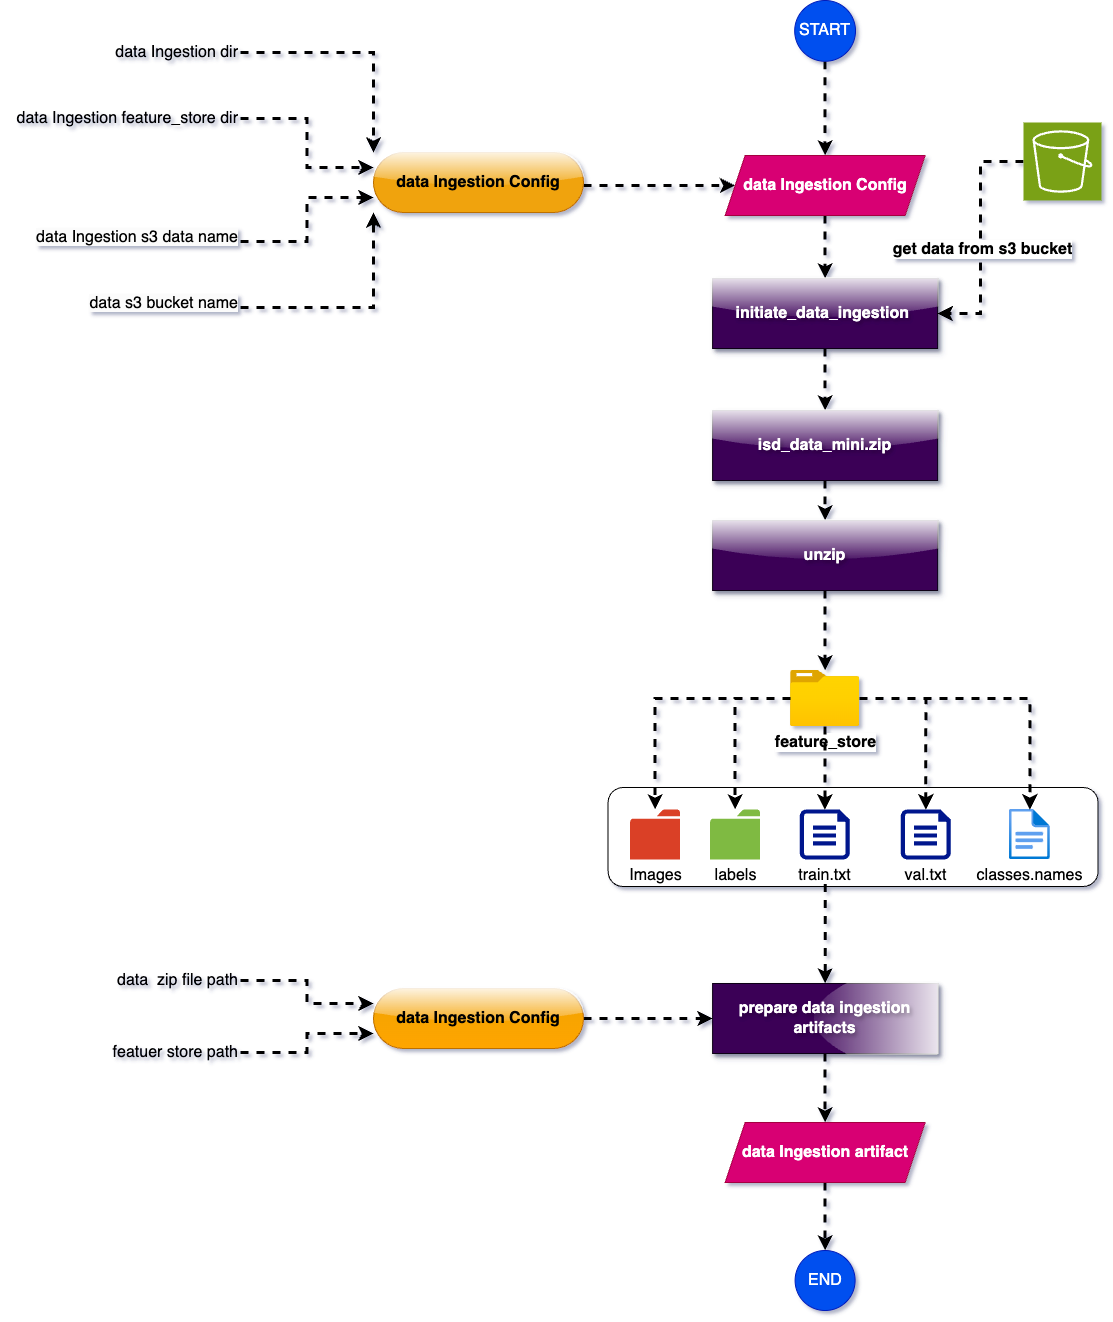

The diagram above was exported from draw.io. Its source (the exported page's mxGraphModel, read from the mxfile embedded in the PNG):
<mxGraphModel dx="2052" dy="1144" grid="0" gridSize="10" guides="1" tooltips="1" connect="1" arrows="1" fold="1" page="0" pageScale="1" pageWidth="827" pageHeight="1169" math="0" shadow="0">
  <root>
    <mxCell id="0" />
    <mxCell id="1" parent="0" />
    <mxCell id="IB9tYPGDq3GcXbUP5HRn-71" value="" style="group" vertex="1" connectable="0" parent="1">
      <mxGeometry x="155" y="518" width="1101" height="1310" as="geometry" />
    </mxCell>
    <mxCell id="IB9tYPGDq3GcXbUP5HRn-31" style="edgeStyle=orthogonalEdgeStyle;rounded=0;orthogonalLoop=1;jettySize=auto;html=1;entryX=0;entryY=0.5;entryDx=0;entryDy=0;strokeColor=default;strokeWidth=3;align=center;verticalAlign=middle;fontFamily=Helvetica;fontSize=16;fontColor=default;labelBackgroundColor=default;endArrow=classic;flowAnimation=1;" edge="1" parent="IB9tYPGDq3GcXbUP5HRn-71" source="IB9tYPGDq3GcXbUP5HRn-2" target="IB9tYPGDq3GcXbUP5HRn-4">
      <mxGeometry relative="1" as="geometry">
        <Array as="points">
          <mxPoint x="545" y="185" />
        </Array>
      </mxGeometry>
    </mxCell>
    <mxCell id="IB9tYPGDq3GcXbUP5HRn-2" value="data Ingestion Config" style="rounded=1;whiteSpace=wrap;html=1;arcSize=50;fillColor=#f0a30a;strokeColor=#BD7000;fontStyle=1;glass=1;fontSize=16;fontColor=#000000;" vertex="1" parent="IB9tYPGDq3GcXbUP5HRn-71">
      <mxGeometry x="373" y="152" width="210" height="60" as="geometry" />
    </mxCell>
    <mxCell id="IB9tYPGDq3GcXbUP5HRn-41" style="edgeStyle=orthogonalEdgeStyle;rounded=0;orthogonalLoop=1;jettySize=auto;html=1;flowAnimation=1;strokeWidth=3;fontSize=16;" edge="1" parent="IB9tYPGDq3GcXbUP5HRn-71" source="IB9tYPGDq3GcXbUP5HRn-4" target="IB9tYPGDq3GcXbUP5HRn-5">
      <mxGeometry relative="1" as="geometry" />
    </mxCell>
    <mxCell id="IB9tYPGDq3GcXbUP5HRn-4" value="data Ingestion Config" style="shape=parallelogram;perimeter=parallelogramPerimeter;whiteSpace=wrap;html=1;fixedSize=1;fillColor=#d80073;fontColor=#ffffff;strokeColor=#A50040;shadow=0;textShadow=0;fontStyle=1;fontSize=16;" vertex="1" parent="IB9tYPGDq3GcXbUP5HRn-71">
      <mxGeometry x="724.605" y="155" width="200" height="60" as="geometry" />
    </mxCell>
    <mxCell id="IB9tYPGDq3GcXbUP5HRn-42" style="edgeStyle=orthogonalEdgeStyle;rounded=0;orthogonalLoop=1;jettySize=auto;html=1;entryX=0.5;entryY=0;entryDx=0;entryDy=0;flowAnimation=1;strokeWidth=3;fontSize=16;" edge="1" parent="IB9tYPGDq3GcXbUP5HRn-71" source="IB9tYPGDq3GcXbUP5HRn-5" target="IB9tYPGDq3GcXbUP5HRn-6">
      <mxGeometry relative="1" as="geometry" />
    </mxCell>
    <mxCell id="IB9tYPGDq3GcXbUP5HRn-5" value="initiate_data_ingestion&amp;nbsp;" style="rounded=1;whiteSpace=wrap;html=1;arcSize=0;fillColor=#3a0057;strokeColor=#0e0113;fontColor=#ffffff;fontStyle=1;glass=1;shadow=1;textShadow=1;fontSize=16;" vertex="1" parent="IB9tYPGDq3GcXbUP5HRn-71">
      <mxGeometry x="712.105" y="278" width="225" height="70" as="geometry" />
    </mxCell>
    <mxCell id="IB9tYPGDq3GcXbUP5HRn-43" style="edgeStyle=orthogonalEdgeStyle;rounded=0;orthogonalLoop=1;jettySize=auto;html=1;entryX=0.5;entryY=0;entryDx=0;entryDy=0;flowAnimation=1;strokeWidth=3;fontSize=16;" edge="1" parent="IB9tYPGDq3GcXbUP5HRn-71" source="IB9tYPGDq3GcXbUP5HRn-6" target="IB9tYPGDq3GcXbUP5HRn-7">
      <mxGeometry relative="1" as="geometry" />
    </mxCell>
    <mxCell id="IB9tYPGDq3GcXbUP5HRn-6" value="isd_data_mini.zip" style="rounded=1;whiteSpace=wrap;html=1;arcSize=0;fillColor=#3a0057;strokeColor=#0e0113;fontColor=#ffffff;fontStyle=1;glass=1;shadow=1;textShadow=1;fontSize=16;" vertex="1" parent="IB9tYPGDq3GcXbUP5HRn-71">
      <mxGeometry x="712.105" y="410" width="225" height="70" as="geometry" />
    </mxCell>
    <mxCell id="IB9tYPGDq3GcXbUP5HRn-44" style="edgeStyle=orthogonalEdgeStyle;rounded=0;orthogonalLoop=1;jettySize=auto;html=1;flowAnimation=1;strokeWidth=3;fontSize=16;" edge="1" parent="IB9tYPGDq3GcXbUP5HRn-71" source="IB9tYPGDq3GcXbUP5HRn-7" target="IB9tYPGDq3GcXbUP5HRn-8">
      <mxGeometry relative="1" as="geometry" />
    </mxCell>
    <mxCell id="IB9tYPGDq3GcXbUP5HRn-7" value="unzip" style="rounded=1;whiteSpace=wrap;html=1;arcSize=0;fillColor=#3a0057;strokeColor=#0e0113;fontColor=#ffffff;fontStyle=1;glass=1;shadow=1;textShadow=1;fontSize=16;" vertex="1" parent="IB9tYPGDq3GcXbUP5HRn-71">
      <mxGeometry x="712.105" y="520" width="225" height="70" as="geometry" />
    </mxCell>
    <mxCell id="IB9tYPGDq3GcXbUP5HRn-8" value="&lt;b&gt;feature_store&lt;/b&gt;" style="image;aspect=fixed;html=1;points=[];align=center;fontSize=16;image=img/lib/azure2/general/Folder_Blank.svg;" vertex="1" parent="IB9tYPGDq3GcXbUP5HRn-71">
      <mxGeometry x="790.105" y="670" width="69" height="56.00000000000001" as="geometry" />
    </mxCell>
    <mxCell id="IB9tYPGDq3GcXbUP5HRn-48" style="edgeStyle=orthogonalEdgeStyle;rounded=0;orthogonalLoop=1;jettySize=auto;html=1;entryX=0.5;entryY=0;entryDx=0;entryDy=0;flowAnimation=1;strokeWidth=3;fontSize=16;" edge="1" parent="IB9tYPGDq3GcXbUP5HRn-71" source="IB9tYPGDq3GcXbUP5HRn-23" target="IB9tYPGDq3GcXbUP5HRn-24">
      <mxGeometry relative="1" as="geometry" />
    </mxCell>
    <mxCell id="IB9tYPGDq3GcXbUP5HRn-23" value="prepare data ingestion artifacts" style="rounded=1;whiteSpace=wrap;html=1;arcSize=0;fillColor=#3a0057;strokeColor=#0e0113;fontColor=#ffffff;fontStyle=1;direction=south;glass=1;shadow=1;textShadow=1;align=center;verticalAlign=middle;fontFamily=Helvetica;fontSize=16;" vertex="1" parent="IB9tYPGDq3GcXbUP5HRn-71">
      <mxGeometry x="712.105" y="983" width="225" height="70" as="geometry" />
    </mxCell>
    <mxCell id="IB9tYPGDq3GcXbUP5HRn-66" style="edgeStyle=orthogonalEdgeStyle;rounded=0;orthogonalLoop=1;jettySize=auto;html=1;entryX=0.5;entryY=0;entryDx=0;entryDy=0;flowAnimation=1;strokeWidth=3;fontSize=16;" edge="1" parent="IB9tYPGDq3GcXbUP5HRn-71" source="IB9tYPGDq3GcXbUP5HRn-24" target="IB9tYPGDq3GcXbUP5HRn-65">
      <mxGeometry relative="1" as="geometry" />
    </mxCell>
    <mxCell id="IB9tYPGDq3GcXbUP5HRn-24" value="data Ingestion artifact" style="shape=parallelogram;perimeter=parallelogramPerimeter;whiteSpace=wrap;html=1;fixedSize=1;fillColor=#d80073;fontColor=#ffffff;strokeColor=#A50040;shadow=0;textShadow=0;fontStyle=1;fontSize=16;" vertex="1" parent="IB9tYPGDq3GcXbUP5HRn-71">
      <mxGeometry x="724.605" y="1122" width="200" height="60" as="geometry" />
    </mxCell>
    <mxCell id="IB9tYPGDq3GcXbUP5HRn-30" style="edgeStyle=orthogonalEdgeStyle;rounded=0;orthogonalLoop=1;jettySize=auto;html=1;entryX=1;entryY=0.5;entryDx=0;entryDy=0;flowAnimation=1;strokeWidth=3;fontSize=16;" edge="1" parent="IB9tYPGDq3GcXbUP5HRn-71" source="IB9tYPGDq3GcXbUP5HRn-25" target="IB9tYPGDq3GcXbUP5HRn-5">
      <mxGeometry relative="1" as="geometry" />
    </mxCell>
    <mxCell id="IB9tYPGDq3GcXbUP5HRn-56" value="&lt;b&gt;get data from s3 bucket&lt;/b&gt;" style="edgeLabel;html=1;align=center;verticalAlign=middle;resizable=0;points=[];fontSize=16;" vertex="1" connectable="0" parent="IB9tYPGDq3GcXbUP5HRn-30">
      <mxGeometry x="0.0976" y="1" relative="1" as="geometry">
        <mxPoint as="offset" />
      </mxGeometry>
    </mxCell>
    <mxCell id="IB9tYPGDq3GcXbUP5HRn-25" value="" style="sketch=0;points=[[0,0,0],[0.25,0,0],[0.5,0,0],[0.75,0,0],[1,0,0],[0,1,0],[0.25,1,0],[0.5,1,0],[0.75,1,0],[1,1,0],[0,0.25,0],[0,0.5,0],[0,0.75,0],[1,0.25,0],[1,0.5,0],[1,0.75,0]];outlineConnect=0;fontColor=#232F3E;fillColor=#7AA116;strokeColor=#ffffff;dashed=0;verticalLabelPosition=bottom;verticalAlign=top;align=center;html=1;fontSize=16;fontStyle=0;aspect=fixed;shape=mxgraph.aws4.resourceIcon;resIcon=mxgraph.aws4.s3;" vertex="1" parent="IB9tYPGDq3GcXbUP5HRn-71">
      <mxGeometry x="1023" y="122" width="78" height="78" as="geometry" />
    </mxCell>
    <mxCell id="IB9tYPGDq3GcXbUP5HRn-29" value="" style="group;glass=0;fontSize=16;" vertex="1" connectable="0" parent="IB9tYPGDq3GcXbUP5HRn-71">
      <mxGeometry x="619.605" y="799" width="478" height="87" as="geometry" />
    </mxCell>
    <mxCell id="IB9tYPGDq3GcXbUP5HRn-22" value="" style="rounded=1;whiteSpace=wrap;html=1;fontSize=16;glass=0;shadow=0;textShadow=0;" vertex="1" parent="IB9tYPGDq3GcXbUP5HRn-29">
      <mxGeometry x="-12" y="-12" width="490" height="99" as="geometry" />
    </mxCell>
    <mxCell id="IB9tYPGDq3GcXbUP5HRn-28" value="" style="group;fontSize=16;" vertex="1" connectable="0" parent="IB9tYPGDq3GcXbUP5HRn-29">
      <mxGeometry x="10" y="10" width="424.71000000000004" height="50" as="geometry" />
    </mxCell>
    <mxCell id="IB9tYPGDq3GcXbUP5HRn-9" value="Images" style="sketch=0;pointerEvents=1;shadow=0;dashed=0;html=1;strokeColor=none;labelPosition=center;verticalLabelPosition=bottom;verticalAlign=top;outlineConnect=0;align=center;shape=mxgraph.office.concepts.folder;fillColor=#DA4026;flipV=0;fontSize=16;" vertex="1" parent="IB9tYPGDq3GcXbUP5HRn-28">
      <mxGeometry width="50" height="50" as="geometry" />
    </mxCell>
    <mxCell id="IB9tYPGDq3GcXbUP5HRn-10" value="labels" style="sketch=0;pointerEvents=1;shadow=0;dashed=0;html=1;strokeColor=none;labelPosition=center;verticalLabelPosition=bottom;verticalAlign=top;outlineConnect=0;align=center;shape=mxgraph.office.concepts.folder;fillColor=#7FBA42;flipV=0;fontSize=16;" vertex="1" parent="IB9tYPGDq3GcXbUP5HRn-28">
      <mxGeometry x="80" width="50" height="50" as="geometry" />
    </mxCell>
    <mxCell id="IB9tYPGDq3GcXbUP5HRn-13" value="val.txt" style="sketch=0;aspect=fixed;pointerEvents=1;shadow=0;dashed=0;html=1;strokeColor=none;labelPosition=center;verticalLabelPosition=bottom;verticalAlign=top;align=center;fillColor=#00188D;shape=mxgraph.azure.file;flipV=0;fontSize=16;" vertex="1" parent="IB9tYPGDq3GcXbUP5HRn-28">
      <mxGeometry x="270.71000000000004" width="50" height="50" as="geometry" />
    </mxCell>
    <mxCell id="IB9tYPGDq3GcXbUP5HRn-14" value="train.txt" style="sketch=0;aspect=fixed;pointerEvents=1;shadow=0;dashed=0;html=1;strokeColor=none;labelPosition=center;verticalLabelPosition=bottom;verticalAlign=top;align=center;fillColor=#00188D;shape=mxgraph.azure.file;flipV=0;fontSize=16;" vertex="1" parent="IB9tYPGDq3GcXbUP5HRn-28">
      <mxGeometry x="169.71000000000004" width="50" height="50" as="geometry" />
    </mxCell>
    <mxCell id="IB9tYPGDq3GcXbUP5HRn-15" value="classes.names" style="image;aspect=fixed;html=1;points=[];align=center;fontSize=16;image=img/lib/azure2/general/File.svg;flipV=0;" vertex="1" parent="IB9tYPGDq3GcXbUP5HRn-28">
      <mxGeometry x="374.71000000000004" width="50" height="50" as="geometry" />
    </mxCell>
    <mxCell id="IB9tYPGDq3GcXbUP5HRn-40" style="edgeStyle=orthogonalEdgeStyle;rounded=0;orthogonalLoop=1;jettySize=auto;html=1;entryX=0;entryY=0;entryDx=0;entryDy=0;flowAnimation=1;strokeWidth=3;fontSize=16;" edge="1" parent="IB9tYPGDq3GcXbUP5HRn-71" source="IB9tYPGDq3GcXbUP5HRn-32" target="IB9tYPGDq3GcXbUP5HRn-2">
      <mxGeometry relative="1" as="geometry" />
    </mxCell>
    <mxCell id="IB9tYPGDq3GcXbUP5HRn-32" value="data Ingestion dir" style="text;html=1;align=right;verticalAlign=middle;whiteSpace=wrap;rounded=0;fontSize=16;" vertex="1" parent="IB9tYPGDq3GcXbUP5HRn-71">
      <mxGeometry y="32" width="240" height="40" as="geometry" />
    </mxCell>
    <mxCell id="IB9tYPGDq3GcXbUP5HRn-39" style="edgeStyle=orthogonalEdgeStyle;rounded=0;orthogonalLoop=1;jettySize=auto;html=1;entryX=0;entryY=0.25;entryDx=0;entryDy=0;flowAnimation=1;strokeWidth=3;fontSize=16;" edge="1" parent="IB9tYPGDq3GcXbUP5HRn-71" source="IB9tYPGDq3GcXbUP5HRn-33" target="IB9tYPGDq3GcXbUP5HRn-2">
      <mxGeometry relative="1" as="geometry" />
    </mxCell>
    <mxCell id="IB9tYPGDq3GcXbUP5HRn-33" value="data Ingestion feature_store dir" style="text;html=1;align=right;verticalAlign=middle;whiteSpace=wrap;rounded=0;fontSize=16;" vertex="1" parent="IB9tYPGDq3GcXbUP5HRn-71">
      <mxGeometry y="98" width="240" height="40" as="geometry" />
    </mxCell>
    <mxCell id="IB9tYPGDq3GcXbUP5HRn-38" style="edgeStyle=orthogonalEdgeStyle;rounded=0;orthogonalLoop=1;jettySize=auto;html=1;entryX=0;entryY=0.75;entryDx=0;entryDy=0;flowAnimation=1;strokeWidth=3;fontSize=16;" edge="1" parent="IB9tYPGDq3GcXbUP5HRn-71" source="IB9tYPGDq3GcXbUP5HRn-34" target="IB9tYPGDq3GcXbUP5HRn-2">
      <mxGeometry relative="1" as="geometry">
        <mxPoint x="485" y="200" as="targetPoint" />
      </mxGeometry>
    </mxCell>
    <mxCell id="IB9tYPGDq3GcXbUP5HRn-34" value="&lt;span style=&quot;color: rgb(0, 0, 0); font-family: Helvetica; font-size: 16px; font-style: normal; font-variant-ligatures: normal; font-variant-caps: normal; font-weight: 400; letter-spacing: normal; orphans: 2; text-indent: 0px; text-transform: none; widows: 2; word-spacing: 0px; -webkit-text-stroke-width: 0px; white-space: normal; background-color: rgb(251, 251, 251); text-decoration-thickness: initial; text-decoration-style: initial; text-decoration-color: initial; float: none; display: inline !important;&quot;&gt;data Ingestion s3 data name&lt;/span&gt;" style="text;whiteSpace=wrap;html=1;align=right;fontSize=16;" vertex="1" parent="IB9tYPGDq3GcXbUP5HRn-71">
      <mxGeometry y="221" width="240" height="40" as="geometry" />
    </mxCell>
    <mxCell id="IB9tYPGDq3GcXbUP5HRn-37" style="edgeStyle=orthogonalEdgeStyle;rounded=0;orthogonalLoop=1;jettySize=auto;html=1;entryX=0;entryY=1;entryDx=0;entryDy=0;flowAnimation=1;strokeWidth=3;fontSize=16;" edge="1" parent="IB9tYPGDq3GcXbUP5HRn-71" source="IB9tYPGDq3GcXbUP5HRn-36" target="IB9tYPGDq3GcXbUP5HRn-2">
      <mxGeometry relative="1" as="geometry" />
    </mxCell>
    <mxCell id="IB9tYPGDq3GcXbUP5HRn-36" value="&lt;span style=&quot;color: rgb(0, 0, 0); font-family: Helvetica; font-size: 16px; font-style: normal; font-variant-ligatures: normal; font-variant-caps: normal; font-weight: 400; letter-spacing: normal; orphans: 2; text-indent: 0px; text-transform: none; widows: 2; word-spacing: 0px; -webkit-text-stroke-width: 0px; white-space: normal; background-color: rgb(251, 251, 251); text-decoration-thickness: initial; text-decoration-style: initial; text-decoration-color: initial; float: none; display: inline !important;&quot;&gt;data s3 bucket name&lt;/span&gt;" style="text;whiteSpace=wrap;html=1;align=right;fontSize=16;" vertex="1" parent="IB9tYPGDq3GcXbUP5HRn-71">
      <mxGeometry y="287" width="240" height="40" as="geometry" />
    </mxCell>
    <mxCell id="IB9tYPGDq3GcXbUP5HRn-53" style="edgeStyle=orthogonalEdgeStyle;rounded=0;orthogonalLoop=1;jettySize=auto;html=1;entryX=0.5;entryY=0;entryDx=0;entryDy=0;entryPerimeter=0;flowAnimation=1;strokeWidth=3;fontSize=16;" edge="1" parent="IB9tYPGDq3GcXbUP5HRn-71" source="IB9tYPGDq3GcXbUP5HRn-8" target="IB9tYPGDq3GcXbUP5HRn-14">
      <mxGeometry relative="1" as="geometry" />
    </mxCell>
    <mxCell id="IB9tYPGDq3GcXbUP5HRn-54" style="edgeStyle=orthogonalEdgeStyle;rounded=0;orthogonalLoop=1;jettySize=auto;html=1;entryX=0.5;entryY=0;entryDx=0;entryDy=0;entryPerimeter=0;strokeColor=default;strokeWidth=3;align=center;verticalAlign=middle;fontFamily=Helvetica;fontSize=16;fontColor=default;labelBackgroundColor=default;endArrow=classic;flowAnimation=1;" edge="1" parent="IB9tYPGDq3GcXbUP5HRn-71" source="IB9tYPGDq3GcXbUP5HRn-8" target="IB9tYPGDq3GcXbUP5HRn-13">
      <mxGeometry relative="1" as="geometry" />
    </mxCell>
    <mxCell id="IB9tYPGDq3GcXbUP5HRn-64" style="edgeStyle=orthogonalEdgeStyle;rounded=0;orthogonalLoop=1;jettySize=auto;html=1;entryX=0.5;entryY=1;entryDx=0;entryDy=0;flowAnimation=1;strokeWidth=3;fontSize=16;" edge="1" parent="IB9tYPGDq3GcXbUP5HRn-71" source="IB9tYPGDq3GcXbUP5HRn-57" target="IB9tYPGDq3GcXbUP5HRn-23">
      <mxGeometry relative="1" as="geometry" />
    </mxCell>
    <mxCell id="IB9tYPGDq3GcXbUP5HRn-57" value="data Ingestion Config" style="rounded=1;whiteSpace=wrap;html=1;arcSize=50;strokeColor=#BD7000;fillColor=#f0a30a;gradientColor=#ffa500;glass=1;fontSize=16;align=center;verticalAlign=middle;fontFamily=Helvetica;fontColor=#000000;fontStyle=1;" vertex="1" parent="IB9tYPGDq3GcXbUP5HRn-71">
      <mxGeometry x="373" y="988" width="210" height="60" as="geometry" />
    </mxCell>
    <mxCell id="IB9tYPGDq3GcXbUP5HRn-61" style="edgeStyle=orthogonalEdgeStyle;rounded=0;orthogonalLoop=1;jettySize=auto;html=1;entryX=0;entryY=0.25;entryDx=0;entryDy=0;flowAnimation=1;strokeWidth=3;fontSize=16;" edge="1" parent="IB9tYPGDq3GcXbUP5HRn-71" source="IB9tYPGDq3GcXbUP5HRn-59" target="IB9tYPGDq3GcXbUP5HRn-57">
      <mxGeometry relative="1" as="geometry" />
    </mxCell>
    <mxCell id="IB9tYPGDq3GcXbUP5HRn-59" value="data&amp;nbsp; zip file path" style="text;html=1;align=right;verticalAlign=middle;whiteSpace=wrap;rounded=0;fontSize=16;" vertex="1" parent="IB9tYPGDq3GcXbUP5HRn-71">
      <mxGeometry y="960" width="240" height="40" as="geometry" />
    </mxCell>
    <mxCell id="IB9tYPGDq3GcXbUP5HRn-62" style="edgeStyle=orthogonalEdgeStyle;rounded=0;orthogonalLoop=1;jettySize=auto;html=1;entryX=0;entryY=0.75;entryDx=0;entryDy=0;flowAnimation=1;strokeWidth=3;fontSize=16;" edge="1" parent="IB9tYPGDq3GcXbUP5HRn-71" source="IB9tYPGDq3GcXbUP5HRn-60" target="IB9tYPGDq3GcXbUP5HRn-57">
      <mxGeometry relative="1" as="geometry" />
    </mxCell>
    <mxCell id="IB9tYPGDq3GcXbUP5HRn-60" value="featuer store path" style="text;html=1;align=right;verticalAlign=middle;whiteSpace=wrap;rounded=0;fontSize=16;" vertex="1" parent="IB9tYPGDq3GcXbUP5HRn-71">
      <mxGeometry y="1032" width="240" height="40" as="geometry" />
    </mxCell>
    <mxCell id="IB9tYPGDq3GcXbUP5HRn-63" style="edgeStyle=orthogonalEdgeStyle;rounded=0;orthogonalLoop=1;jettySize=auto;html=1;entryX=0;entryY=0.5;entryDx=0;entryDy=0;exitX=0.443;exitY=0.976;exitDx=0;exitDy=0;exitPerimeter=0;flowAnimation=1;strokeWidth=3;fontSize=16;" edge="1" parent="IB9tYPGDq3GcXbUP5HRn-71" source="IB9tYPGDq3GcXbUP5HRn-22" target="IB9tYPGDq3GcXbUP5HRn-23">
      <mxGeometry relative="1" as="geometry" />
    </mxCell>
    <mxCell id="IB9tYPGDq3GcXbUP5HRn-65" value="END" style="ellipse;whiteSpace=wrap;html=1;aspect=fixed;strokeColor=#001DBC;align=center;verticalAlign=middle;fontFamily=Helvetica;fontSize=16;fontColor=#ffffff;fillColor=#0050ef;" vertex="1" parent="IB9tYPGDq3GcXbUP5HRn-71">
      <mxGeometry x="794.605" y="1250" width="60" height="60" as="geometry" />
    </mxCell>
    <mxCell id="IB9tYPGDq3GcXbUP5HRn-69" style="edgeStyle=orthogonalEdgeStyle;rounded=0;orthogonalLoop=1;jettySize=auto;html=1;entryX=0.5;entryY=0;entryDx=0;entryDy=0;strokeColor=default;strokeWidth=3;align=center;verticalAlign=middle;fontFamily=Helvetica;fontSize=16;fontColor=default;labelBackgroundColor=default;endArrow=classic;flowAnimation=1;" edge="1" parent="IB9tYPGDq3GcXbUP5HRn-71" source="IB9tYPGDq3GcXbUP5HRn-68" target="IB9tYPGDq3GcXbUP5HRn-4">
      <mxGeometry relative="1" as="geometry" />
    </mxCell>
    <mxCell id="IB9tYPGDq3GcXbUP5HRn-68" value="START" style="ellipse;whiteSpace=wrap;html=1;aspect=fixed;fillColor=#0050ef;strokeColor=#001DBC;fontColor=#ffffff;fontSize=16;" vertex="1" parent="IB9tYPGDq3GcXbUP5HRn-71">
      <mxGeometry x="794.21" width="60.79" height="60.79" as="geometry" />
    </mxCell>
    <mxCell id="IB9tYPGDq3GcXbUP5HRn-49" style="edgeStyle=orthogonalEdgeStyle;rounded=0;orthogonalLoop=1;jettySize=auto;html=1;strokeColor=default;strokeWidth=3;align=center;verticalAlign=middle;fontFamily=Helvetica;fontSize=16;fontColor=default;labelBackgroundColor=default;endArrow=classic;flowAnimation=1;" edge="1" parent="IB9tYPGDq3GcXbUP5HRn-71" source="IB9tYPGDq3GcXbUP5HRn-8" target="IB9tYPGDq3GcXbUP5HRn-9">
      <mxGeometry relative="1" as="geometry" />
    </mxCell>
    <mxCell id="IB9tYPGDq3GcXbUP5HRn-50" style="edgeStyle=orthogonalEdgeStyle;rounded=0;orthogonalLoop=1;jettySize=auto;html=1;strokeColor=default;strokeWidth=3;align=center;verticalAlign=middle;fontFamily=Helvetica;fontSize=16;fontColor=default;labelBackgroundColor=default;endArrow=classic;flowAnimation=1;" edge="1" parent="IB9tYPGDq3GcXbUP5HRn-71" source="IB9tYPGDq3GcXbUP5HRn-8" target="IB9tYPGDq3GcXbUP5HRn-10">
      <mxGeometry relative="1" as="geometry" />
    </mxCell>
    <mxCell id="IB9tYPGDq3GcXbUP5HRn-55" style="edgeStyle=orthogonalEdgeStyle;rounded=0;orthogonalLoop=1;jettySize=auto;html=1;strokeColor=default;strokeWidth=3;align=center;verticalAlign=middle;fontFamily=Helvetica;fontSize=16;fontColor=default;labelBackgroundColor=default;endArrow=classic;flowAnimation=1;" edge="1" parent="IB9tYPGDq3GcXbUP5HRn-71" source="IB9tYPGDq3GcXbUP5HRn-8" target="IB9tYPGDq3GcXbUP5HRn-15">
      <mxGeometry relative="1" as="geometry" />
    </mxCell>
  </root>
</mxGraphModel>